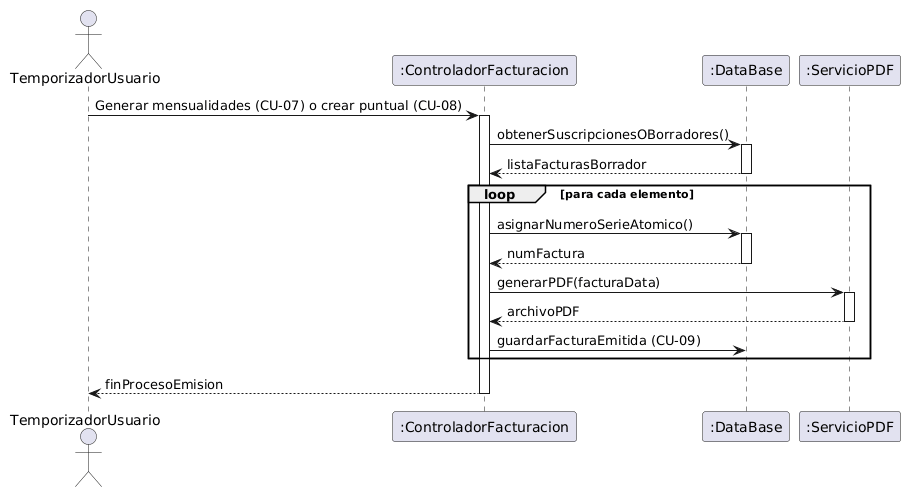

The diagram above was rendered by PlantUML. Its source (embedded in the PNG):
@startuml
actor TemporizadorUsuario
participant ":ControladorFacturacion" as Ctrl
participant ":DataBase" as DB
participant ":ServicioPDF" as PDF

TemporizadorUsuario -> Ctrl: Generar mensualidades (CU-07) o crear puntual (CU-08)
activate Ctrl
Ctrl -> DB: obtenerSuscripcionesOBorradores()
activate DB
DB --> Ctrl: listaFacturasBorrador
deactivate DB
loop para cada elemento
    Ctrl -> DB: asignarNumeroSerieAtomico()
    activate DB
    DB --> Ctrl: numFactura
    deactivate DB
    Ctrl -> PDF: generarPDF(facturaData)
    activate PDF
    PDF --> Ctrl: archivoPDF
    deactivate PDF
    Ctrl -> DB: guardarFacturaEmitida (CU-09)
end
Ctrl --> TemporizadorUsuario: finProcesoEmision
deactivate Ctrl
@enduml